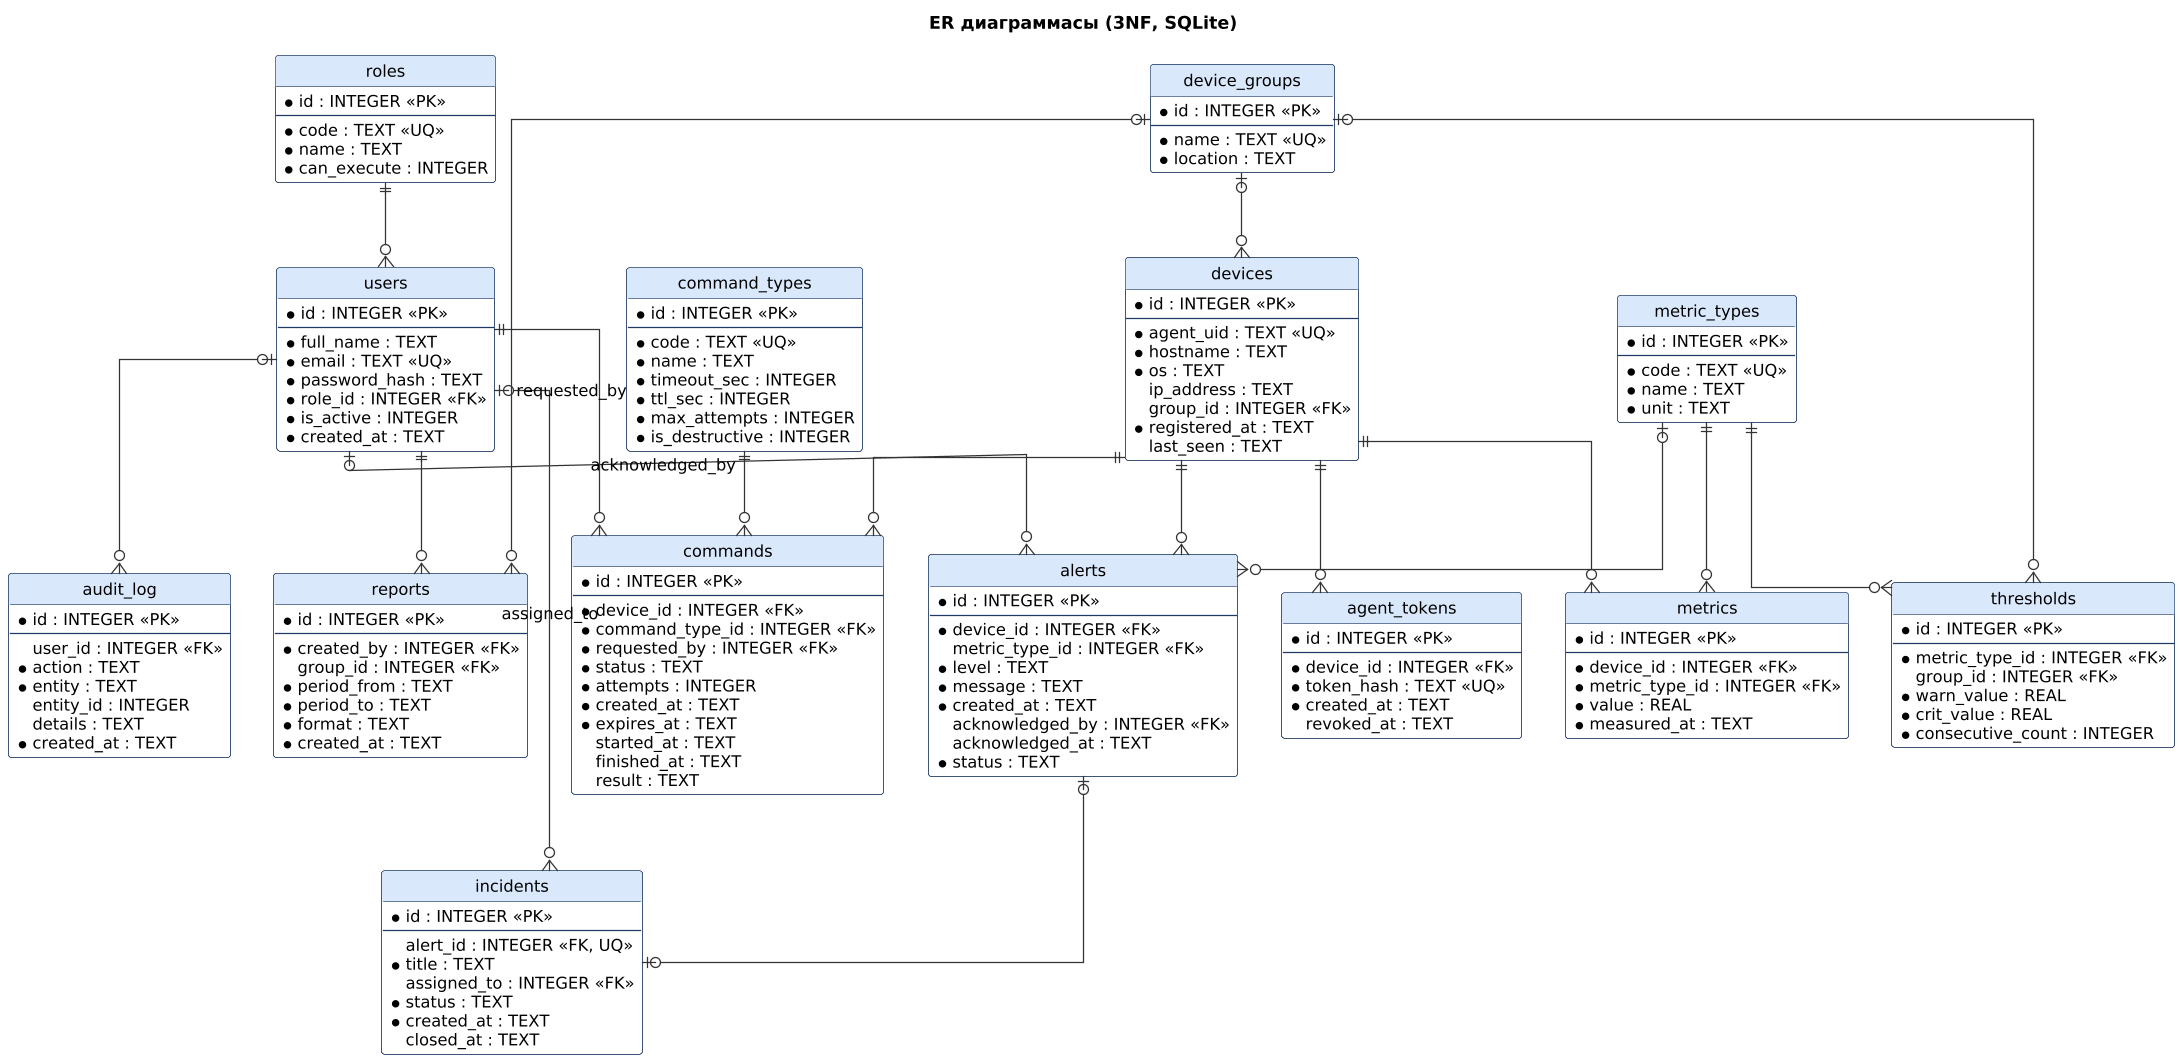

The diagram above was rendered by PlantUML. Its source (embedded in the PNG):
@startuml
!include _style.iuml
hide circle
skinparam linetype ortho
skinparam class {
  BackgroundColor #FFFFFF
  BorderColor #1F3864
  HeaderBackgroundColor #DAE8FC
}
title ER диаграммасы (3NF, SQLite)

entity roles {
  * id : INTEGER <<PK>>
  --
  * code : TEXT <<UQ>>
  * name : TEXT
  * can_execute : INTEGER
}
entity users {
  * id : INTEGER <<PK>>
  --
  * full_name : TEXT
  * email : TEXT <<UQ>>
  * password_hash : TEXT
  * role_id : INTEGER <<FK>>
  * is_active : INTEGER
  * created_at : TEXT
}
entity device_groups {
  * id : INTEGER <<PK>>
  --
  * name : TEXT <<UQ>>
  * location : TEXT
}
entity devices {
  * id : INTEGER <<PK>>
  --
  * agent_uid : TEXT <<UQ>>
  * hostname : TEXT
  * os : TEXT
  ip_address : TEXT
  group_id : INTEGER <<FK>>
  * registered_at : TEXT
  last_seen : TEXT
}
entity agent_tokens {
  * id : INTEGER <<PK>>
  --
  * device_id : INTEGER <<FK>>
  * token_hash : TEXT <<UQ>>
  * created_at : TEXT
  revoked_at : TEXT
}
entity metric_types {
  * id : INTEGER <<PK>>
  --
  * code : TEXT <<UQ>>
  * name : TEXT
  * unit : TEXT
}
entity metrics {
  * id : INTEGER <<PK>>
  --
  * device_id : INTEGER <<FK>>
  * metric_type_id : INTEGER <<FK>>
  * value : REAL
  * measured_at : TEXT
}
entity thresholds {
  * id : INTEGER <<PK>>
  --
  * metric_type_id : INTEGER <<FK>>
  group_id : INTEGER <<FK>>
  * warn_value : REAL
  * crit_value : REAL
  * consecutive_count : INTEGER
}
entity alerts {
  * id : INTEGER <<PK>>
  --
  * device_id : INTEGER <<FK>>
  metric_type_id : INTEGER <<FK>>
  * level : TEXT
  * message : TEXT
  * created_at : TEXT
  acknowledged_by : INTEGER <<FK>>
  acknowledged_at : TEXT
  * status : TEXT
}
entity incidents {
  * id : INTEGER <<PK>>
  --
  alert_id : INTEGER <<FK, UQ>>
  * title : TEXT
  assigned_to : INTEGER <<FK>>
  * status : TEXT
  * created_at : TEXT
  closed_at : TEXT
}
entity command_types {
  * id : INTEGER <<PK>>
  --
  * code : TEXT <<UQ>>
  * name : TEXT
  * timeout_sec : INTEGER
  * ttl_sec : INTEGER
  * max_attempts : INTEGER
  * is_destructive : INTEGER
}
entity commands {
  * id : INTEGER <<PK>>
  --
  * device_id : INTEGER <<FK>>
  * command_type_id : INTEGER <<FK>>
  * requested_by : INTEGER <<FK>>
  * status : TEXT
  * attempts : INTEGER
  * created_at : TEXT
  * expires_at : TEXT
  started_at : TEXT
  finished_at : TEXT
  result : TEXT
}
entity audit_log {
  * id : INTEGER <<PK>>
  --
  user_id : INTEGER <<FK>>
  * action : TEXT
  * entity : TEXT
  entity_id : INTEGER
  details : TEXT
  * created_at : TEXT
}
entity reports {
  * id : INTEGER <<PK>>
  --
  * created_by : INTEGER <<FK>>
  group_id : INTEGER <<FK>>
  * period_from : TEXT
  * period_to : TEXT
  * format : TEXT
  * created_at : TEXT
}

roles ||--o{ users
device_groups |o--o{ devices
devices ||--o{ agent_tokens
devices ||--o{ metrics
metric_types ||--o{ metrics
metric_types ||--o{ thresholds
device_groups |o--o{ thresholds
devices ||--o{ alerts
metric_types |o--o{ alerts
users |o--o{ alerts : acknowledged_by
alerts |o--o| incidents
users |o--o{ incidents : assigned_to
devices ||--o{ commands
command_types ||--o{ commands
users ||--o{ commands : requested_by
users |o--o{ audit_log
users ||--o{ reports
device_groups |o--o{ reports
@enduml